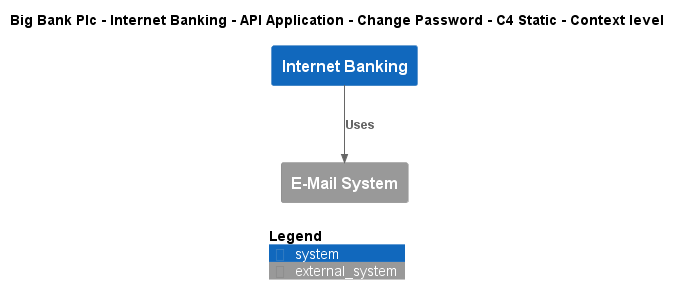

The diagram above was rendered by PlantUML. Its source (embedded in the PNG):
@startuml
!include ..\..\..\..\..\..\..\.c4s\C4_Context.puml

AddElementTag("c4interflow:lifecycle:new", $bgColor=green, $fontColor=#ffffff, $borderColor=green, $shadowing="False")
AddElementTag("c4interflow:lifecycle:changed", $bgColor=orange, $fontColor=#ffffff, $borderColor=orange, $shadowing="False")
AddElementTag("c4interflow:lifecycle:removed", $bgColor=red, $fontColor=#ffffff, $borderColor=red, $shadowing="False")

AddRelTag("c4interflow:lifecycle:new", $textColor=green, $lineColor=green)
AddRelTag("c4interflow:lifecycle:changed", $textColor=orange, $lineColor=orange)
AddRelTag("c4interflow:lifecycle:removed", $textColor=red, $lineColor=red)

SHOW_PERSON_PORTRAIT()
LAYOUT_TOP_DOWN()

skinparam linetype polyline

title Big Bank Plc - Internet Banking - API Application - Change Password - C4 Static - Context level

System(BigBankPlc.SoftwareSystems.InternetBanking, "Internet Banking", "")
System_Ext(BigBankPlc.SoftwareSystems.EMailSystem, "E-Mail System", "")

Rel(BigBankPlc.SoftwareSystems.InternetBanking, BigBankPlc.SoftwareSystems.EMailSystem, "Uses")


SHOW_LEGEND()
@enduml